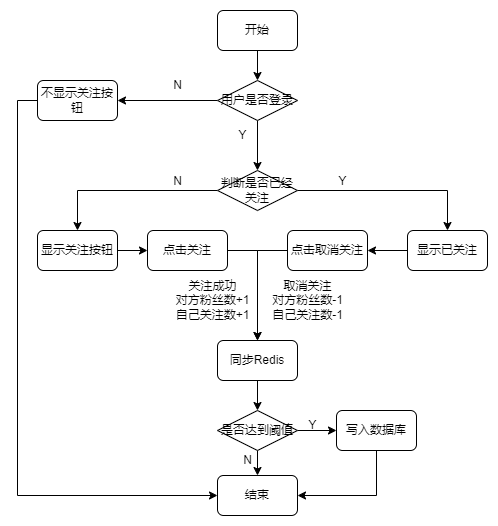

The diagram above was exported from draw.io. Its source (the exported page's mxGraphModel, read from the mxfile embedded in the PNG):
<mxGraphModel dx="1050" dy="629" grid="1" gridSize="10" guides="1" tooltips="1" connect="1" arrows="1" fold="1" page="1" pageScale="1" pageWidth="827" pageHeight="1169" math="0" shadow="0">
  <root>
    <mxCell id="0" />
    <mxCell id="1" parent="0" />
    <mxCell id="OYy8hZX6PmW8Q7T7u5wE-1" style="edgeStyle=orthogonalEdgeStyle;rounded=0;orthogonalLoop=1;jettySize=auto;html=1;entryX=0.5;entryY=0;entryDx=0;entryDy=0;" edge="1" parent="1" source="OYy8hZX6PmW8Q7T7u5wE-2" target="OYy8hZX6PmW8Q7T7u5wE-5">
      <mxGeometry relative="1" as="geometry" />
    </mxCell>
    <mxCell id="OYy8hZX6PmW8Q7T7u5wE-2" value="开始" style="rounded=1;whiteSpace=wrap;html=1;" vertex="1" parent="1">
      <mxGeometry x="310" y="120" width="80" height="40" as="geometry" />
    </mxCell>
    <mxCell id="OYy8hZX6PmW8Q7T7u5wE-3" style="edgeStyle=orthogonalEdgeStyle;rounded=0;orthogonalLoop=1;jettySize=auto;html=1;entryX=1;entryY=0.5;entryDx=0;entryDy=0;" edge="1" parent="1" source="OYy8hZX6PmW8Q7T7u5wE-5" target="EfPivna7JDdx1oAIVdMn-1">
      <mxGeometry relative="1" as="geometry">
        <mxPoint x="429" y="210" as="targetPoint" />
      </mxGeometry>
    </mxCell>
    <mxCell id="OYy8hZX6PmW8Q7T7u5wE-4" style="edgeStyle=orthogonalEdgeStyle;rounded=0;orthogonalLoop=1;jettySize=auto;html=1;entryX=0.5;entryY=0;entryDx=0;entryDy=0;" edge="1" parent="1" source="OYy8hZX6PmW8Q7T7u5wE-5" target="OYy8hZX6PmW8Q7T7u5wE-16">
      <mxGeometry relative="1" as="geometry">
        <mxPoint x="350" y="260" as="targetPoint" />
      </mxGeometry>
    </mxCell>
    <mxCell id="OYy8hZX6PmW8Q7T7u5wE-5" value="用户是否登录" style="rhombus;whiteSpace=wrap;html=1;" vertex="1" parent="1">
      <mxGeometry x="310" y="190" width="80" height="40" as="geometry" />
    </mxCell>
    <mxCell id="OYy8hZX6PmW8Q7T7u5wE-8" value="N" style="text;html=1;align=center;verticalAlign=middle;resizable=0;points=[];autosize=1;strokeColor=none;fillColor=none;" vertex="1" parent="1">
      <mxGeometry x="255" y="180" width="30" height="30" as="geometry" />
    </mxCell>
    <mxCell id="OYy8hZX6PmW8Q7T7u5wE-13" value="Y" style="text;html=1;align=center;verticalAlign=middle;resizable=0;points=[];autosize=1;strokeColor=none;fillColor=none;" vertex="1" parent="1">
      <mxGeometry x="320" y="230" width="30" height="30" as="geometry" />
    </mxCell>
    <mxCell id="OYy8hZX6PmW8Q7T7u5wE-20" style="edgeStyle=orthogonalEdgeStyle;rounded=0;jumpStyle=arc;orthogonalLoop=1;jettySize=auto;html=1;" edge="1" parent="1" source="OYy8hZX6PmW8Q7T7u5wE-16" target="OYy8hZX6PmW8Q7T7u5wE-17">
      <mxGeometry relative="1" as="geometry" />
    </mxCell>
    <mxCell id="OYy8hZX6PmW8Q7T7u5wE-22" style="edgeStyle=orthogonalEdgeStyle;rounded=0;jumpStyle=arc;orthogonalLoop=1;jettySize=auto;html=1;" edge="1" parent="1" source="OYy8hZX6PmW8Q7T7u5wE-16" target="OYy8hZX6PmW8Q7T7u5wE-19">
      <mxGeometry relative="1" as="geometry" />
    </mxCell>
    <mxCell id="OYy8hZX6PmW8Q7T7u5wE-16" value="判断是否已经关注" style="rhombus;whiteSpace=wrap;html=1;" vertex="1" parent="1">
      <mxGeometry x="310" y="280" width="80" height="40" as="geometry" />
    </mxCell>
    <mxCell id="EfPivna7JDdx1oAIVdMn-8" style="edgeStyle=orthogonalEdgeStyle;rounded=0;jumpStyle=arc;orthogonalLoop=1;jettySize=auto;html=1;exitX=1;exitY=0.5;exitDx=0;exitDy=0;entryX=0;entryY=0.5;entryDx=0;entryDy=0;" edge="1" parent="1" source="OYy8hZX6PmW8Q7T7u5wE-17" target="EfPivna7JDdx1oAIVdMn-7">
      <mxGeometry relative="1" as="geometry" />
    </mxCell>
    <mxCell id="OYy8hZX6PmW8Q7T7u5wE-17" value="显示关注按钮" style="rounded=1;whiteSpace=wrap;html=1;" vertex="1" parent="1">
      <mxGeometry x="130" y="340" width="80" height="40" as="geometry" />
    </mxCell>
    <mxCell id="EfPivna7JDdx1oAIVdMn-6" style="edgeStyle=orthogonalEdgeStyle;rounded=0;jumpStyle=arc;orthogonalLoop=1;jettySize=auto;html=1;" edge="1" parent="1" source="OYy8hZX6PmW8Q7T7u5wE-19" target="EfPivna7JDdx1oAIVdMn-5">
      <mxGeometry relative="1" as="geometry" />
    </mxCell>
    <mxCell id="OYy8hZX6PmW8Q7T7u5wE-19" value="显示已关注" style="rounded=1;whiteSpace=wrap;html=1;" vertex="1" parent="1">
      <mxGeometry x="500" y="340" width="80" height="40" as="geometry" />
    </mxCell>
    <mxCell id="02d82Zrv6UrhONexdLva-3" style="edgeStyle=orthogonalEdgeStyle;rounded=0;jumpStyle=arc;orthogonalLoop=1;jettySize=auto;html=1;exitX=0.5;exitY=1;exitDx=0;exitDy=0;" edge="1" parent="1" source="OYy8hZX6PmW8Q7T7u5wE-28" target="02d82Zrv6UrhONexdLva-2">
      <mxGeometry relative="1" as="geometry" />
    </mxCell>
    <mxCell id="OYy8hZX6PmW8Q7T7u5wE-28" value="同步Redis" style="rounded=1;whiteSpace=wrap;html=1;" vertex="1" parent="1">
      <mxGeometry x="310" y="450" width="80" height="40" as="geometry" />
    </mxCell>
    <mxCell id="OYy8hZX6PmW8Q7T7u5wE-32" value="结束" style="rounded=1;whiteSpace=wrap;html=1;" vertex="1" parent="1">
      <mxGeometry x="310" y="585" width="80" height="40" as="geometry" />
    </mxCell>
    <mxCell id="02d82Zrv6UrhONexdLva-11" style="edgeStyle=orthogonalEdgeStyle;rounded=0;jumpStyle=arc;orthogonalLoop=1;jettySize=auto;html=1;exitX=0;exitY=0.5;exitDx=0;exitDy=0;entryX=0;entryY=0.5;entryDx=0;entryDy=0;" edge="1" parent="1" source="EfPivna7JDdx1oAIVdMn-1" target="OYy8hZX6PmW8Q7T7u5wE-32">
      <mxGeometry relative="1" as="geometry" />
    </mxCell>
    <mxCell id="EfPivna7JDdx1oAIVdMn-1" value="不显示关注按钮" style="rounded=1;whiteSpace=wrap;html=1;" vertex="1" parent="1">
      <mxGeometry x="130" y="190" width="80" height="40" as="geometry" />
    </mxCell>
    <mxCell id="EfPivna7JDdx1oAIVdMn-3" value="Y" style="text;html=1;align=center;verticalAlign=middle;resizable=0;points=[];autosize=1;strokeColor=none;fillColor=none;" vertex="1" parent="1">
      <mxGeometry x="420" y="276" width="30" height="30" as="geometry" />
    </mxCell>
    <mxCell id="EfPivna7JDdx1oAIVdMn-4" value="N" style="text;html=1;align=center;verticalAlign=middle;resizable=0;points=[];autosize=1;strokeColor=none;fillColor=none;" vertex="1" parent="1">
      <mxGeometry x="255" y="276" width="30" height="30" as="geometry" />
    </mxCell>
    <mxCell id="EfPivna7JDdx1oAIVdMn-10" style="edgeStyle=orthogonalEdgeStyle;rounded=0;jumpStyle=arc;orthogonalLoop=1;jettySize=auto;html=1;" edge="1" parent="1" source="EfPivna7JDdx1oAIVdMn-5">
      <mxGeometry relative="1" as="geometry">
        <mxPoint x="350" y="450" as="targetPoint" />
      </mxGeometry>
    </mxCell>
    <mxCell id="EfPivna7JDdx1oAIVdMn-5" value="点击取消关注" style="rounded=1;whiteSpace=wrap;html=1;" vertex="1" parent="1">
      <mxGeometry x="380" y="340" width="80" height="40" as="geometry" />
    </mxCell>
    <mxCell id="EfPivna7JDdx1oAIVdMn-9" style="edgeStyle=orthogonalEdgeStyle;rounded=0;jumpStyle=arc;orthogonalLoop=1;jettySize=auto;html=1;exitX=1;exitY=0.5;exitDx=0;exitDy=0;" edge="1" parent="1" source="EfPivna7JDdx1oAIVdMn-7" target="OYy8hZX6PmW8Q7T7u5wE-28">
      <mxGeometry relative="1" as="geometry" />
    </mxCell>
    <mxCell id="EfPivna7JDdx1oAIVdMn-7" value="点击关注" style="rounded=1;whiteSpace=wrap;html=1;" vertex="1" parent="1">
      <mxGeometry x="240" y="340" width="80" height="40" as="geometry" />
    </mxCell>
    <mxCell id="EfPivna7JDdx1oAIVdMn-11" value="关注成功&lt;br&gt;对方粉丝数+1&lt;br&gt;自己关注数+1" style="text;html=1;align=center;verticalAlign=middle;resizable=0;points=[];autosize=1;strokeColor=none;fillColor=none;" vertex="1" parent="1">
      <mxGeometry x="255" y="380" width="100" height="60" as="geometry" />
    </mxCell>
    <mxCell id="EfPivna7JDdx1oAIVdMn-12" value="取消关注&lt;br&gt;对方粉丝数-1&lt;br&gt;自己关注数-1" style="text;html=1;align=center;verticalAlign=middle;resizable=0;points=[];autosize=1;strokeColor=none;fillColor=none;" vertex="1" parent="1">
      <mxGeometry x="355" y="380" width="90" height="60" as="geometry" />
    </mxCell>
    <mxCell id="02d82Zrv6UrhONexdLva-6" style="edgeStyle=orthogonalEdgeStyle;rounded=0;jumpStyle=arc;orthogonalLoop=1;jettySize=auto;html=1;exitX=1;exitY=0.5;exitDx=0;exitDy=0;" edge="1" parent="1" source="02d82Zrv6UrhONexdLva-2" target="02d82Zrv6UrhONexdLva-4">
      <mxGeometry relative="1" as="geometry" />
    </mxCell>
    <mxCell id="02d82Zrv6UrhONexdLva-7" style="edgeStyle=orthogonalEdgeStyle;rounded=0;jumpStyle=arc;orthogonalLoop=1;jettySize=auto;html=1;exitX=0.5;exitY=1;exitDx=0;exitDy=0;entryX=0.5;entryY=0;entryDx=0;entryDy=0;" edge="1" parent="1" source="02d82Zrv6UrhONexdLva-2" target="OYy8hZX6PmW8Q7T7u5wE-32">
      <mxGeometry relative="1" as="geometry" />
    </mxCell>
    <mxCell id="02d82Zrv6UrhONexdLva-2" value="是否达到阈值" style="rhombus;whiteSpace=wrap;html=1;" vertex="1" parent="1">
      <mxGeometry x="310" y="520" width="80" height="40" as="geometry" />
    </mxCell>
    <mxCell id="02d82Zrv6UrhONexdLva-8" style="edgeStyle=orthogonalEdgeStyle;rounded=0;jumpStyle=arc;orthogonalLoop=1;jettySize=auto;html=1;exitX=0.5;exitY=1;exitDx=0;exitDy=0;entryX=1;entryY=0.5;entryDx=0;entryDy=0;" edge="1" parent="1" source="02d82Zrv6UrhONexdLva-4" target="OYy8hZX6PmW8Q7T7u5wE-32">
      <mxGeometry relative="1" as="geometry" />
    </mxCell>
    <mxCell id="02d82Zrv6UrhONexdLva-4" value="写入数据库" style="rounded=1;whiteSpace=wrap;html=1;" vertex="1" parent="1">
      <mxGeometry x="429" y="520" width="80" height="40" as="geometry" />
    </mxCell>
    <mxCell id="02d82Zrv6UrhONexdLva-9" value="Y" style="text;html=1;align=center;verticalAlign=middle;resizable=0;points=[];autosize=1;strokeColor=none;fillColor=none;" vertex="1" parent="1">
      <mxGeometry x="390" y="520" width="30" height="30" as="geometry" />
    </mxCell>
    <mxCell id="02d82Zrv6UrhONexdLva-10" value="N" style="text;html=1;align=center;verticalAlign=middle;resizable=0;points=[];autosize=1;strokeColor=none;fillColor=none;" vertex="1" parent="1">
      <mxGeometry x="325" y="555" width="30" height="30" as="geometry" />
    </mxCell>
  </root>
</mxGraphModel>